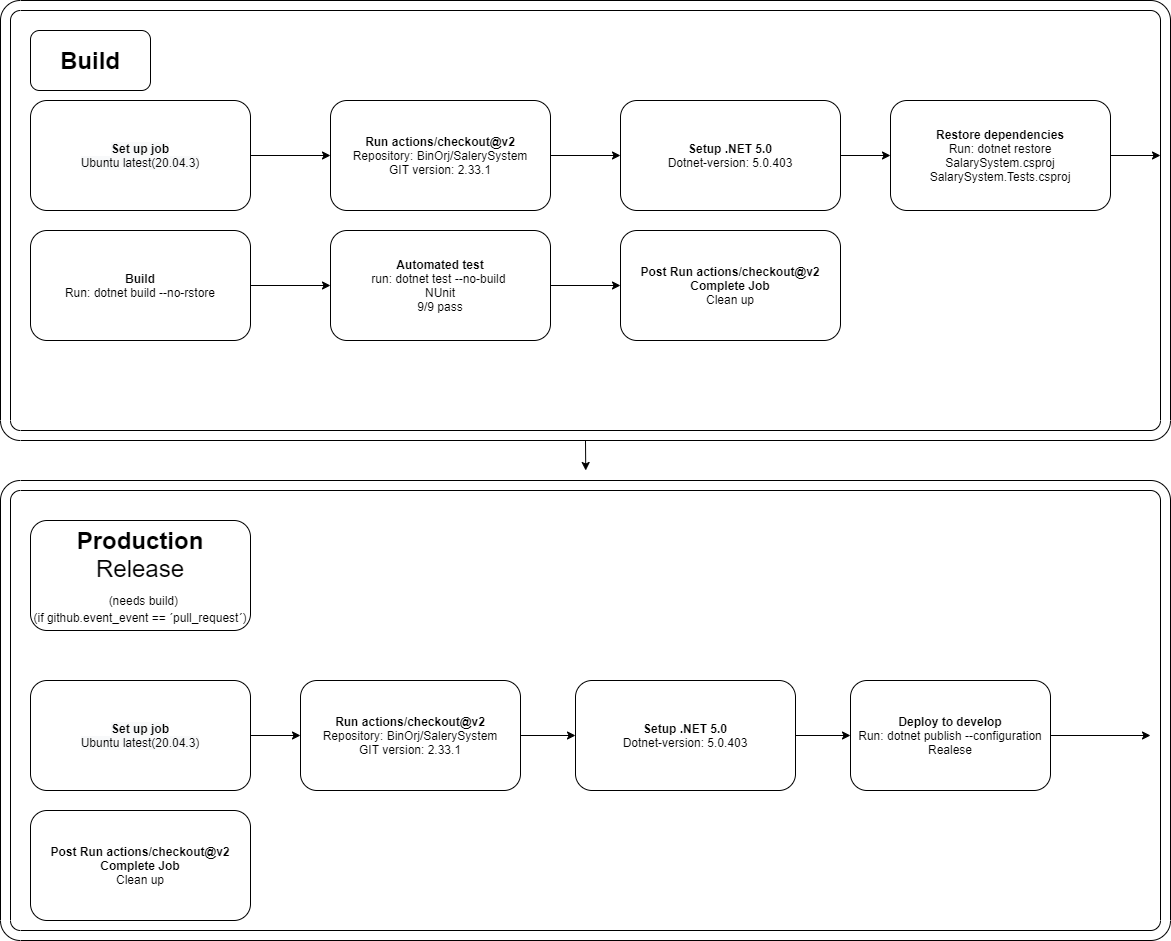

The diagram above was exported from draw.io. Its source (the exported page's mxGraphModel, read from the mxfile embedded in the PNG):
<mxGraphModel dx="1422" dy="794" grid="1" gridSize="10" guides="1" tooltips="1" connect="1" arrows="1" fold="1" page="1" pageScale="1" pageWidth="1169" pageHeight="827" math="0" shadow="0">
  <root>
    <mxCell id="0" />
    <mxCell id="1" parent="0" />
    <mxCell id="oBsfe81r8dQIJQCXCu9v-12" value="" style="edgeStyle=orthogonalEdgeStyle;rounded=0;orthogonalLoop=1;jettySize=auto;html=1;" parent="1" source="oBsfe81r8dQIJQCXCu9v-6" target="oBsfe81r8dQIJQCXCu9v-9" edge="1">
      <mxGeometry relative="1" as="geometry" />
    </mxCell>
    <mxCell id="oBsfe81r8dQIJQCXCu9v-6" value="&#10;&#10;&lt;b style=&quot;color: rgb(0, 0, 0); font-family: helvetica; font-size: 12px; font-style: normal; letter-spacing: normal; text-align: center; text-indent: 0px; text-transform: none; word-spacing: 0px; background-color: rgb(248, 249, 250);&quot;&gt;Set up job&lt;/b&gt;&lt;br style=&quot;color: rgb(0, 0, 0); font-family: helvetica; font-size: 12px; font-style: normal; font-weight: 400; letter-spacing: normal; text-align: center; text-indent: 0px; text-transform: none; word-spacing: 0px; background-color: rgb(248, 249, 250);&quot;&gt;&lt;span style=&quot;color: rgb(0, 0, 0); font-family: helvetica; font-size: 12px; font-style: normal; font-weight: 400; letter-spacing: normal; text-align: center; text-indent: 0px; text-transform: none; word-spacing: 0px; background-color: rgb(248, 249, 250); display: inline; float: none;&quot;&gt;Ubuntu latest(20.04.3)&lt;/span&gt;&#10;&#10;" style="rounded=1;whiteSpace=wrap;html=1;" parent="1" vertex="1">
      <mxGeometry x="40" y="120" width="220" height="110" as="geometry" />
    </mxCell>
    <mxCell id="oBsfe81r8dQIJQCXCu9v-13" value="" style="edgeStyle=orthogonalEdgeStyle;rounded=0;orthogonalLoop=1;jettySize=auto;html=1;" parent="1" source="oBsfe81r8dQIJQCXCu9v-9" target="oBsfe81r8dQIJQCXCu9v-11" edge="1">
      <mxGeometry relative="1" as="geometry" />
    </mxCell>
    <mxCell id="oBsfe81r8dQIJQCXCu9v-9" value="&lt;b&gt;Run actions/checkout@v2&lt;/b&gt;&lt;br&gt;Repository: BinOrj/SalerySystem&lt;br&gt;GIT version: 2.33.1" style="rounded=1;whiteSpace=wrap;html=1;" parent="1" vertex="1">
      <mxGeometry x="340" y="120" width="220" height="110" as="geometry" />
    </mxCell>
    <mxCell id="oBsfe81r8dQIJQCXCu9v-38" style="edgeStyle=orthogonalEdgeStyle;rounded=0;orthogonalLoop=1;jettySize=auto;html=1;fontSize=24;" parent="1" source="oBsfe81r8dQIJQCXCu9v-10" edge="1">
      <mxGeometry relative="1" as="geometry">
        <mxPoint x="1170" y="175" as="targetPoint" />
      </mxGeometry>
    </mxCell>
    <mxCell id="oBsfe81r8dQIJQCXCu9v-10" value="&lt;b&gt;Restore dependencies&lt;/b&gt;&lt;br&gt;Run: dotnet restore&lt;br&gt;SalarySystem.csproj&lt;br&gt;SalarySystem.Tests.csproj" style="rounded=1;whiteSpace=wrap;html=1;" parent="1" vertex="1">
      <mxGeometry x="900" y="120" width="220" height="110" as="geometry" />
    </mxCell>
    <mxCell id="oBsfe81r8dQIJQCXCu9v-15" style="edgeStyle=orthogonalEdgeStyle;rounded=0;orthogonalLoop=1;jettySize=auto;html=1;exitX=1;exitY=0.5;exitDx=0;exitDy=0;entryX=0;entryY=0.5;entryDx=0;entryDy=0;" parent="1" source="oBsfe81r8dQIJQCXCu9v-11" target="oBsfe81r8dQIJQCXCu9v-10" edge="1">
      <mxGeometry relative="1" as="geometry" />
    </mxCell>
    <mxCell id="oBsfe81r8dQIJQCXCu9v-11" value="&lt;b&gt;Setup .NET 5.0&lt;br&gt;&lt;/b&gt;Dotnet-version: 5.0.403" style="rounded=1;whiteSpace=wrap;html=1;" parent="1" vertex="1">
      <mxGeometry x="630" y="120" width="220" height="110" as="geometry" />
    </mxCell>
    <mxCell id="oBsfe81r8dQIJQCXCu9v-17" value="&lt;b&gt;Post Run actions/checkout@v2&lt;br&gt;&lt;/b&gt;&lt;b&gt;Complete Job&lt;br&gt;&lt;/b&gt;Clean up" style="rounded=1;whiteSpace=wrap;html=1;" parent="1" vertex="1">
      <mxGeometry x="630" y="250" width="220" height="110" as="geometry" />
    </mxCell>
    <mxCell id="oBsfe81r8dQIJQCXCu9v-28" style="edgeStyle=orthogonalEdgeStyle;rounded=0;orthogonalLoop=1;jettySize=auto;html=1;entryX=0;entryY=0.5;entryDx=0;entryDy=0;" parent="1" source="oBsfe81r8dQIJQCXCu9v-18" target="oBsfe81r8dQIJQCXCu9v-17" edge="1">
      <mxGeometry relative="1" as="geometry" />
    </mxCell>
    <mxCell id="oBsfe81r8dQIJQCXCu9v-18" value="&lt;b&gt;Automated test&lt;br&gt;&lt;/b&gt;run: dotnet test --no-build&amp;nbsp;&lt;br&gt;NUnit&lt;br&gt;9/9 pass" style="rounded=1;whiteSpace=wrap;html=1;" parent="1" vertex="1">
      <mxGeometry x="340" y="250" width="220" height="110" as="geometry" />
    </mxCell>
    <mxCell id="oBsfe81r8dQIJQCXCu9v-24" style="edgeStyle=orthogonalEdgeStyle;rounded=0;orthogonalLoop=1;jettySize=auto;html=1;exitX=1;exitY=0.5;exitDx=0;exitDy=0;entryX=0;entryY=0.5;entryDx=0;entryDy=0;" parent="1" source="oBsfe81r8dQIJQCXCu9v-19" target="oBsfe81r8dQIJQCXCu9v-18" edge="1">
      <mxGeometry relative="1" as="geometry" />
    </mxCell>
    <mxCell id="oBsfe81r8dQIJQCXCu9v-19" value="&lt;b&gt;Build&lt;br&gt;&lt;/b&gt;Run: dotnet build --no-rstore" style="rounded=1;whiteSpace=wrap;html=1;" parent="1" vertex="1">
      <mxGeometry x="40" y="250" width="220" height="110" as="geometry" />
    </mxCell>
    <mxCell id="oBsfe81r8dQIJQCXCu9v-33" style="edgeStyle=orthogonalEdgeStyle;rounded=0;orthogonalLoop=1;jettySize=auto;html=1;entryX=0;entryY=0.5;entryDx=0;entryDy=0;" parent="1" source="oBsfe81r8dQIJQCXCu9v-30" target="oBsfe81r8dQIJQCXCu9v-31" edge="1">
      <mxGeometry relative="1" as="geometry" />
    </mxCell>
    <mxCell id="oBsfe81r8dQIJQCXCu9v-30" value="&#10;&#10;&lt;b style=&quot;color: rgb(0, 0, 0); font-family: helvetica; font-size: 12px; font-style: normal; letter-spacing: normal; text-align: center; text-indent: 0px; text-transform: none; word-spacing: 0px; background-color: rgb(248, 249, 250);&quot;&gt;Set up job&lt;/b&gt;&lt;br style=&quot;color: rgb(0, 0, 0); font-family: helvetica; font-size: 12px; font-style: normal; font-weight: 400; letter-spacing: normal; text-align: center; text-indent: 0px; text-transform: none; word-spacing: 0px; background-color: rgb(248, 249, 250);&quot;&gt;&lt;span style=&quot;color: rgb(0, 0, 0); font-family: helvetica; font-size: 12px; font-style: normal; font-weight: 400; letter-spacing: normal; text-align: center; text-indent: 0px; text-transform: none; word-spacing: 0px; background-color: rgb(248, 249, 250); display: inline; float: none;&quot;&gt;Ubuntu latest(20.04.3)&lt;/span&gt;&#10;&#10;" style="rounded=1;whiteSpace=wrap;html=1;" parent="1" vertex="1">
      <mxGeometry x="40" y="700" width="220" height="110" as="geometry" />
    </mxCell>
    <mxCell id="oBsfe81r8dQIJQCXCu9v-34" style="edgeStyle=orthogonalEdgeStyle;rounded=0;orthogonalLoop=1;jettySize=auto;html=1;entryX=0;entryY=0.5;entryDx=0;entryDy=0;" parent="1" source="oBsfe81r8dQIJQCXCu9v-31" target="oBsfe81r8dQIJQCXCu9v-32" edge="1">
      <mxGeometry relative="1" as="geometry" />
    </mxCell>
    <mxCell id="oBsfe81r8dQIJQCXCu9v-31" value="&lt;b&gt;Run actions/checkout@v2&lt;/b&gt;&lt;br&gt;Repository: BinOrj/SalerySystem&lt;br&gt;GIT version: 2.33.1" style="rounded=1;whiteSpace=wrap;html=1;" parent="1" vertex="1">
      <mxGeometry x="310" y="700" width="220" height="110" as="geometry" />
    </mxCell>
    <mxCell id="oBsfe81r8dQIJQCXCu9v-36" style="edgeStyle=orthogonalEdgeStyle;rounded=0;orthogonalLoop=1;jettySize=auto;html=1;entryX=0;entryY=0.5;entryDx=0;entryDy=0;" parent="1" source="oBsfe81r8dQIJQCXCu9v-32" target="oBsfe81r8dQIJQCXCu9v-35" edge="1">
      <mxGeometry relative="1" as="geometry" />
    </mxCell>
    <mxCell id="oBsfe81r8dQIJQCXCu9v-32" value="&lt;b&gt;Setup .NET 5.0&lt;br&gt;&lt;/b&gt;Dotnet-version: 5.0.403" style="rounded=1;whiteSpace=wrap;html=1;" parent="1" vertex="1">
      <mxGeometry x="585" y="700" width="220" height="110" as="geometry" />
    </mxCell>
    <mxCell id="oBsfe81r8dQIJQCXCu9v-50" style="edgeStyle=orthogonalEdgeStyle;rounded=0;orthogonalLoop=1;jettySize=auto;html=1;fontSize=12;" parent="1" source="oBsfe81r8dQIJQCXCu9v-35" edge="1">
      <mxGeometry relative="1" as="geometry">
        <mxPoint x="1160" y="755" as="targetPoint" />
      </mxGeometry>
    </mxCell>
    <mxCell id="oBsfe81r8dQIJQCXCu9v-35" value="&lt;b&gt;Deploy to develop&lt;br&gt;&lt;/b&gt;Run: dotnet publish --configuration Realese" style="rounded=1;whiteSpace=wrap;html=1;" parent="1" vertex="1">
      <mxGeometry x="860" y="700" width="200" height="110" as="geometry" />
    </mxCell>
    <mxCell id="oBsfe81r8dQIJQCXCu9v-37" value="&lt;font style=&quot;font-size: 24px&quot;&gt;&lt;b&gt;Build&lt;/b&gt;&lt;/font&gt;" style="rounded=1;whiteSpace=wrap;html=1;" parent="1" vertex="1">
      <mxGeometry x="40" y="50" width="120" height="60" as="geometry" />
    </mxCell>
    <mxCell id="oBsfe81r8dQIJQCXCu9v-40" value="&lt;font style=&quot;font-size: 24px&quot;&gt;&lt;b&gt;Production&lt;/b&gt;&lt;br&gt;Release&lt;br&gt;&amp;nbsp;&lt;/font&gt;&lt;font&gt;&lt;font style=&quot;font-size: 12px&quot;&gt;(needs build)&lt;br&gt;&lt;/font&gt;(if github.event_event == ´pull_request´)&lt;br&gt;&lt;/font&gt;" style="rounded=1;whiteSpace=wrap;html=1;" parent="1" vertex="1">
      <mxGeometry x="40" y="540" width="220" height="110" as="geometry" />
    </mxCell>
    <mxCell id="oBsfe81r8dQIJQCXCu9v-41" value="&lt;b&gt;Post Run actions/checkout@v2&lt;br&gt;&lt;/b&gt;&lt;b&gt;Complete Job&lt;br&gt;&lt;/b&gt;Clean up" style="rounded=1;whiteSpace=wrap;html=1;" parent="1" vertex="1">
      <mxGeometry x="40" y="830" width="220" height="110" as="geometry" />
    </mxCell>
    <mxCell id="oBsfe81r8dQIJQCXCu9v-47" value="" style="verticalLabelPosition=bottom;verticalAlign=top;html=1;shape=mxgraph.basic.rounded_frame;dx=10;fontSize=12;" parent="1" vertex="1">
      <mxGeometry x="10" y="500" width="1170" height="460" as="geometry" />
    </mxCell>
    <mxCell id="oBsfe81r8dQIJQCXCu9v-52" style="edgeStyle=orthogonalEdgeStyle;rounded=0;orthogonalLoop=1;jettySize=auto;html=1;exitX=0.5;exitY=1;exitDx=0;exitDy=0;exitPerimeter=0;fontSize=12;" parent="1" source="oBsfe81r8dQIJQCXCu9v-51" edge="1">
      <mxGeometry relative="1" as="geometry">
        <mxPoint x="595.2352941176473" y="489.9999999999998" as="targetPoint" />
      </mxGeometry>
    </mxCell>
    <mxCell id="oBsfe81r8dQIJQCXCu9v-51" value="" style="verticalLabelPosition=bottom;verticalAlign=top;html=1;shape=mxgraph.basic.rounded_frame;dx=10;fontSize=12;" parent="1" vertex="1">
      <mxGeometry x="10" y="20" width="1170" height="440" as="geometry" />
    </mxCell>
  </root>
</mxGraphModel>